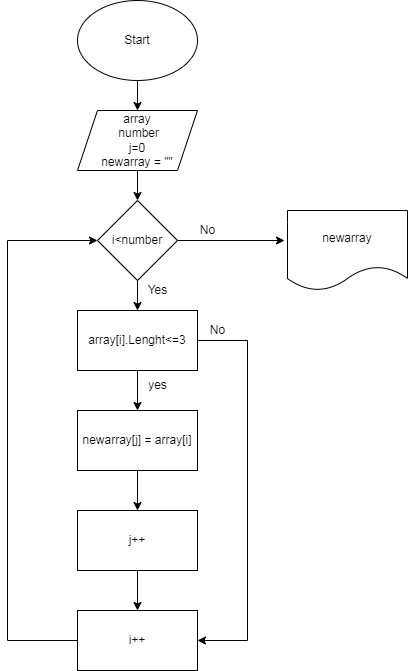

The diagram above was exported from draw.io. Its source (the exported page's mxGraphModel, read from the mxfile embedded in the PNG):
<mxGraphModel dx="868" dy="477" grid="1" gridSize="10" guides="1" tooltips="1" connect="1" arrows="1" fold="1" page="1" pageScale="1" pageWidth="827" pageHeight="1169" math="0" shadow="0">
  <root>
    <mxCell id="0" />
    <mxCell id="1" parent="0" />
    <mxCell id="YukU-Na6fnbpvfjHLitp-3" style="edgeStyle=orthogonalEdgeStyle;rounded=0;orthogonalLoop=1;jettySize=auto;html=1;entryX=0.5;entryY=0;entryDx=0;entryDy=0;" edge="1" parent="1" source="YukU-Na6fnbpvfjHLitp-1" target="YukU-Na6fnbpvfjHLitp-2">
      <mxGeometry relative="1" as="geometry">
        <Array as="points" />
      </mxGeometry>
    </mxCell>
    <mxCell id="YukU-Na6fnbpvfjHLitp-1" value="Start" style="ellipse;whiteSpace=wrap;html=1;" vertex="1" parent="1">
      <mxGeometry x="270" y="30" width="120" height="80" as="geometry" />
    </mxCell>
    <mxCell id="YukU-Na6fnbpvfjHLitp-5" value="" style="edgeStyle=orthogonalEdgeStyle;rounded=0;orthogonalLoop=1;jettySize=auto;html=1;" edge="1" parent="1" source="YukU-Na6fnbpvfjHLitp-2" target="YukU-Na6fnbpvfjHLitp-4">
      <mxGeometry relative="1" as="geometry" />
    </mxCell>
    <mxCell id="YukU-Na6fnbpvfjHLitp-2" value="array&lt;br&gt;&amp;nbsp;number&lt;br&gt;j=0&lt;br&gt;newarray = &quot;&quot;" style="shape=parallelogram;perimeter=parallelogramPerimeter;whiteSpace=wrap;html=1;fixedSize=1;" vertex="1" parent="1">
      <mxGeometry x="270" y="140" width="120" height="60" as="geometry" />
    </mxCell>
    <mxCell id="YukU-Na6fnbpvfjHLitp-7" value="" style="edgeStyle=orthogonalEdgeStyle;rounded=0;orthogonalLoop=1;jettySize=auto;html=1;" edge="1" parent="1" source="YukU-Na6fnbpvfjHLitp-4" target="YukU-Na6fnbpvfjHLitp-6">
      <mxGeometry relative="1" as="geometry" />
    </mxCell>
    <mxCell id="YukU-Na6fnbpvfjHLitp-19" style="edgeStyle=orthogonalEdgeStyle;rounded=0;orthogonalLoop=1;jettySize=auto;html=1;entryX=-0.025;entryY=0.375;entryDx=0;entryDy=0;entryPerimeter=0;" edge="1" parent="1" source="YukU-Na6fnbpvfjHLitp-4" target="YukU-Na6fnbpvfjHLitp-18">
      <mxGeometry relative="1" as="geometry" />
    </mxCell>
    <mxCell id="YukU-Na6fnbpvfjHLitp-4" value="i&amp;lt;number" style="rhombus;whiteSpace=wrap;html=1;" vertex="1" parent="1">
      <mxGeometry x="290" y="230" width="80" height="80" as="geometry" />
    </mxCell>
    <mxCell id="YukU-Na6fnbpvfjHLitp-9" value="" style="edgeStyle=orthogonalEdgeStyle;rounded=0;orthogonalLoop=1;jettySize=auto;html=1;" edge="1" parent="1" source="YukU-Na6fnbpvfjHLitp-6" target="YukU-Na6fnbpvfjHLitp-8">
      <mxGeometry relative="1" as="geometry" />
    </mxCell>
    <mxCell id="YukU-Na6fnbpvfjHLitp-15" style="edgeStyle=orthogonalEdgeStyle;rounded=0;orthogonalLoop=1;jettySize=auto;html=1;entryX=1;entryY=0.5;entryDx=0;entryDy=0;" edge="1" parent="1" source="YukU-Na6fnbpvfjHLitp-6" target="YukU-Na6fnbpvfjHLitp-13">
      <mxGeometry relative="1" as="geometry">
        <Array as="points">
          <mxPoint x="440" y="370" />
          <mxPoint x="440" y="670" />
        </Array>
      </mxGeometry>
    </mxCell>
    <mxCell id="YukU-Na6fnbpvfjHLitp-6" value="array[i].Lenght&amp;lt;=3" style="whiteSpace=wrap;html=1;" vertex="1" parent="1">
      <mxGeometry x="270" y="340" width="120" height="60" as="geometry" />
    </mxCell>
    <mxCell id="YukU-Na6fnbpvfjHLitp-12" value="" style="edgeStyle=orthogonalEdgeStyle;rounded=0;orthogonalLoop=1;jettySize=auto;html=1;" edge="1" parent="1" source="YukU-Na6fnbpvfjHLitp-8" target="YukU-Na6fnbpvfjHLitp-11">
      <mxGeometry relative="1" as="geometry" />
    </mxCell>
    <mxCell id="YukU-Na6fnbpvfjHLitp-8" value="newarray[j] = array[i]" style="whiteSpace=wrap;html=1;" vertex="1" parent="1">
      <mxGeometry x="270" y="440" width="120" height="60" as="geometry" />
    </mxCell>
    <mxCell id="YukU-Na6fnbpvfjHLitp-10" value="yes" style="text;html=1;align=center;verticalAlign=middle;resizable=0;points=[];autosize=1;strokeColor=none;fillColor=none;" vertex="1" parent="1">
      <mxGeometry x="330" y="400" width="40" height="30" as="geometry" />
    </mxCell>
    <mxCell id="YukU-Na6fnbpvfjHLitp-14" value="" style="edgeStyle=orthogonalEdgeStyle;rounded=0;orthogonalLoop=1;jettySize=auto;html=1;" edge="1" parent="1" source="YukU-Na6fnbpvfjHLitp-11" target="YukU-Na6fnbpvfjHLitp-13">
      <mxGeometry relative="1" as="geometry" />
    </mxCell>
    <mxCell id="YukU-Na6fnbpvfjHLitp-11" value="j++" style="whiteSpace=wrap;html=1;" vertex="1" parent="1">
      <mxGeometry x="270" y="540" width="120" height="60" as="geometry" />
    </mxCell>
    <mxCell id="YukU-Na6fnbpvfjHLitp-17" style="edgeStyle=orthogonalEdgeStyle;rounded=0;orthogonalLoop=1;jettySize=auto;html=1;entryX=0;entryY=0.5;entryDx=0;entryDy=0;" edge="1" parent="1" source="YukU-Na6fnbpvfjHLitp-13" target="YukU-Na6fnbpvfjHLitp-4">
      <mxGeometry relative="1" as="geometry">
        <Array as="points">
          <mxPoint x="200" y="670" />
          <mxPoint x="200" y="270" />
        </Array>
      </mxGeometry>
    </mxCell>
    <mxCell id="YukU-Na6fnbpvfjHLitp-13" value="i++" style="whiteSpace=wrap;html=1;" vertex="1" parent="1">
      <mxGeometry x="270" y="640" width="120" height="60" as="geometry" />
    </mxCell>
    <mxCell id="YukU-Na6fnbpvfjHLitp-16" value="No" style="text;html=1;align=center;verticalAlign=middle;resizable=0;points=[];autosize=1;strokeColor=none;fillColor=none;" vertex="1" parent="1">
      <mxGeometry x="390" y="345" width="40" height="30" as="geometry" />
    </mxCell>
    <mxCell id="YukU-Na6fnbpvfjHLitp-18" value="newarray" style="shape=document;whiteSpace=wrap;html=1;boundedLbl=1;" vertex="1" parent="1">
      <mxGeometry x="480" y="240" width="120" height="80" as="geometry" />
    </mxCell>
    <mxCell id="YukU-Na6fnbpvfjHLitp-20" value="Yes" style="text;html=1;align=center;verticalAlign=middle;resizable=0;points=[];autosize=1;strokeColor=none;fillColor=none;" vertex="1" parent="1">
      <mxGeometry x="330" y="305" width="40" height="30" as="geometry" />
    </mxCell>
    <mxCell id="YukU-Na6fnbpvfjHLitp-21" value="No" style="text;html=1;align=center;verticalAlign=middle;resizable=0;points=[];autosize=1;strokeColor=none;fillColor=none;" vertex="1" parent="1">
      <mxGeometry x="380" y="245" width="40" height="30" as="geometry" />
    </mxCell>
  </root>
</mxGraphModel>